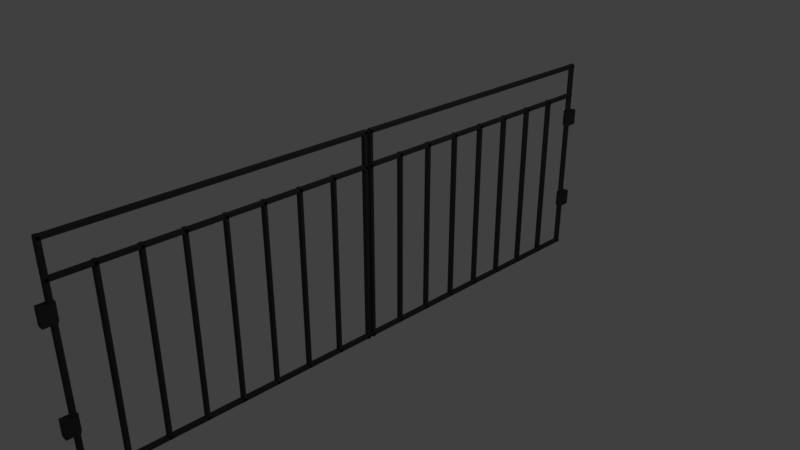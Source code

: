 # Source: Iron_Gate.blend  (saved by Blender 2.79.0; exported with 4.5.12 LTS)
import bpy
from mathutils import Matrix  # noqa: F401  (used for matrix-valued properties, if any)

bpy.ops.wm.read_factory_settings(use_empty=True)
scene = bpy.context.scene
scene.name = 'Scene'

# ---- collections
col_collection_1 = bpy.data.collections.new('Collection 1'); scene.collection.children.link(col_collection_1)

# ---- materials (node trees are filled in below, after node groups)
mat_material_001 = bpy.data.materials.new('Material.001')
mat_material_001.alpha_threshold = 0.0
mat_material_001.roughness = 0.5

# ---- material node trees
mat_material_001.use_nodes = True; mat_material_001.node_tree.nodes.clear()
_N = mat_material_001.node_tree.nodes; _L = mat_material_001.node_tree.links
n0 = _N.new('ShaderNodeOutputMaterial'); n0.name = 'Material Output'; n0.location = (300, 300)
n1 = _N.new('ShaderNodeBsdfDiffuse'); n1.name = 'Diffuse BSDF'; n1.location = (10, 300)
n1.inputs[0].default_value = (0.05222, 0.05222, 0.05222, 1.0)
_L.new(n1.outputs[0], n0.inputs[0])
n0.is_active_output = True

# ---- world
world_world = bpy.data.worlds.new('World'); scene.world = world_world
world_world.color = (0.05088, 0.05088, 0.05088)
world_world.use_sun_shadow = False
world_world.sun_shadow_jitter_overblur = 0.0
world_world.cycles.sampling_method = 'MANUAL'

# ---- cameras
cam_camera = bpy.data.cameras.new('Camera')
cam_camera.clip_end = 100.0
cam_camera.lens = 35.0
cam_camera.sensor_width = 32.0
cam_camera.sensor_height = 18.0
cam_camera.ortho_scale = 7.314
cam_camera.dof.focus_distance = 0.0

# ---- lights
light_lamp = bpy.data.lights.new('Lamp', 'POINT')
light_lamp.transmission_factor = 0.0
light_lamp.cutoff_distance = 30.0
light_lamp.energy = 100.0
light_lamp.shadow_buffer_clip_start = 1.001
light_lamp.shadow_soft_size = 0.1
light_lamp.shadow_maximum_resolution = 0.006
light_lamp.use_absolute_resolution = True

# ---- meshes
me_cylinder = bpy.data.meshes.new('Cylinder')
me_cylinder.from_pydata([(0.0, 0.08421, -1.266), (0.0, 0.08421, 1.684), (0.03464, 0.06421, -1.266), (0.03464, 0.06421, 1.684), (0.03464, 0.02421, -1.266), (0.03464, 0.02421, 1.684), (-3.497e-09, 0.004215, -1.266), (-3.497e-09, 0.004215, 1.684), (-0.03464, 0.02421, -1.266), (-0.03464, 0.02421, 1.684), (-0.03464, 0.06421, -1.266), (-0.03464, 0.06421, 1.684), (0.0, 0.5842, -1.25), (0.0, 0.5842, 1.25), (0.03464, 0.5642, -1.25), (0.03464, 0.5642, 1.25), (0.03464, 0.5242, -1.25), (0.03464, 0.5242, 1.25), (-3.497e-09, 0.5042, -1.25), (-3.497e-09, 0.5042, 1.25), (-0.03464, 0.5242, -1.25), (-0.03464, 0.5242, 1.25), (-0.03464, 0.5642, -1.25), (-0.03464, 0.5642, 1.25), (0.0, 1.084, -1.25), (0.0, 1.084, 1.25), (0.03464, 1.064, -1.25), (0.03464, 1.064, 1.25), (0.03464, 1.024, -1.25), (0.03464, 1.024, 1.25), (-3.497e-09, 1.004, -1.25), (-3.497e-09, 1.004, 1.25), (-0.03464, 1.024, -1.25), (-0.03464, 1.024, 1.25), (-0.03464, 1.064, -1.25), (-0.03464, 1.064, 1.25), (0.0, 1.584, -1.25), (0.0, 1.584, 1.25), (0.03464, 1.564, -1.25), (0.03464, 1.564, 1.25), (0.03464, 1.524, -1.25), (0.03464, 1.524, 1.25), (-3.497e-09, 1.504, -1.25), (-3.497e-09, 1.504, 1.25), (-0.03464, 1.524, -1.25), (-0.03464, 1.524, 1.25), (-0.03464, 1.564, -1.25), (-0.03464, 1.564, 1.25), (0.0, 2.084, -1.25), (0.0, 2.084, 1.25), (0.03464, 2.064, -1.25), (0.03464, 2.064, 1.25), (0.03464, 2.024, -1.25), (0.03464, 2.024, 1.25), (-3.497e-09, 2.004, -1.25), (-3.497e-09, 2.004, 1.25), (-0.03464, 2.024, -1.25), (-0.03464, 2.024, 1.25), (-0.03464, 2.064, -1.25), (-0.03464, 2.064, 1.25), (0.0, 2.584, -1.25), (0.0, 2.584, 1.25), (0.03464, 2.564, -1.25), (0.03464, 2.564, 1.25), (0.03464, 2.524, -1.25), (0.03464, 2.524, 1.25), (-3.497e-09, 2.504, -1.25), (-3.497e-09, 2.504, 1.25), (-0.03464, 2.524, -1.25), (-0.03464, 2.524, 1.25), (-0.03464, 2.564, -1.25), (-0.03464, 2.564, 1.25), (0.0, 3.084, -1.25), (0.0, 3.084, 1.25), (0.03464, 3.064, -1.25), (0.03464, 3.064, 1.25), (0.03464, 3.024, -1.25), (0.03464, 3.024, 1.25), (-3.497e-09, 3.004, -1.25), (-3.497e-09, 3.004, 1.25), (-0.03464, 3.024, -1.25), (-0.03464, 3.024, 1.25), (-0.03464, 3.064, -1.25), (-0.03464, 3.064, 1.25), (0.0, 3.584, -1.25), (0.0, 3.584, 1.25), (0.03464, 3.564, -1.25), (0.03464, 3.564, 1.25), (0.03464, 3.524, -1.25), (0.03464, 3.524, 1.25), (-3.497e-09, 3.504, -1.25), (-3.497e-09, 3.504, 1.25), (-0.03464, 3.524, -1.25), (-0.03464, 3.524, 1.25), (-0.03464, 3.564, -1.25), (-0.03464, 3.564, 1.25), (0.0, 4.084, -1.256), (0.0, 4.084, 1.694), (0.03464, 4.064, -1.256), (0.03464, 4.064, 1.694), (0.03464, 4.024, -1.256), (0.03464, 4.024, 1.694), (-3.497e-09, 4.004, -1.256), (-3.497e-09, 4.004, 1.694), (-0.03464, 4.024, -1.256), (-0.03464, 4.024, 1.694), (-0.03464, 4.064, -1.256), (-0.03464, 4.064, 1.694), (0.0, 4.068, -1.192), (0.0, 0.02892, -1.192), (0.03464, 4.068, -1.212), (0.03464, 0.02892, -1.212), (0.03464, 4.068, -1.252), (0.03464, 0.02892, -1.252), (-3.497e-09, 4.068, -1.272), (-3.497e-09, 0.02892, -1.272), (-0.03464, 4.068, -1.252), (-0.03464, 0.02892, -1.252), (-0.03464, 4.068, -1.212), (-0.03464, 0.02892, -1.212), (0.0, 4.068, 1.259), (0.0, 0.02892, 1.259), (0.03464, 4.068, 1.239), (0.03464, 0.02892, 1.239), (0.03464, 4.068, 1.199), (0.03464, 0.02892, 1.199), (-3.497e-09, 4.068, 1.179), (-3.497e-09, 0.02892, 1.179), (-0.03464, 4.068, 1.199), (-0.03464, 0.02892, 1.199), (-0.03464, 4.068, 1.239), (-0.03464, 0.02892, 1.239), (0.0, 4.068, 1.705), (0.0, 0.02892, 1.705), (0.03464, 4.068, 1.685), (0.03464, 0.02892, 1.685), (0.03464, 4.068, 1.645), (0.03464, 0.02892, 1.645), (-3.497e-09, 4.068, 1.625), (-3.497e-09, 0.02892, 1.625), (-0.03464, 4.068, 1.645), (-0.03464, 0.02892, 1.645), (-0.03464, 4.068, 1.685), (-0.03464, 0.02892, 1.685), (0.0006345, 4.1, 0.7422), (0.0006345, 4.1, 0.9701), (0.04951, 4.071, 0.7422), (0.04951, 4.071, 0.9701), (0.04951, 4.015, 0.7422), (0.04951, 4.015, 0.9701), (0.0006345, 3.987, 0.7422), (0.0006345, 3.987, 0.9701), (-0.04825, 4.015, 0.7422), (-0.04825, 4.015, 0.9701), (-0.04825, 4.071, 0.7422), (-0.04825, 4.071, 0.9701), (0.0006345, 4.179, 0.7422), (0.04951, 4.179, 0.7422), (0.04951, 4.179, 0.9701), (0.0006345, 4.179, 0.9701), (-0.04825, 4.179, 0.9701), (-0.04825, 4.179, 0.7422), (0.0006345, 4.1, -0.6035), (0.0006345, 4.1, -0.3756), (0.04951, 4.071, -0.6035), (0.04951, 4.071, -0.3756), (0.04951, 4.015, -0.6035), (0.04951, 4.015, -0.3756), (0.0006345, 3.987, -0.6035), (0.0006345, 3.987, -0.3756), (-0.04825, 4.015, -0.6035), (-0.04825, 4.015, -0.3756), (-0.04825, 4.071, -0.6035), (-0.04825, 4.071, -0.3756), (0.0006345, 4.179, -0.6035), (0.04951, 4.179, -0.6035), (0.04951, 4.179, -0.3756), (0.0006345, 4.179, -0.3756), (-0.04825, 4.179, -0.3756), (-0.04825, 4.179, -0.6035)], [], [(0, 1, 3, 2), (2, 3, 5, 4), (4, 5, 7, 6), (6, 7, 9, 8), (3, 1, 7, 5), (8, 9, 11, 10), (10, 11, 1, 0), (0, 6, 8, 10), (7, 1, 11, 9), (6, 0, 2, 4), (12, 13, 15, 14), (14, 15, 17, 16), (16, 17, 19, 18), (18, 19, 21, 20), (15, 13, 19, 17), (20, 21, 23, 22), (22, 23, 13, 12), (12, 18, 20, 22), (19, 13, 23, 21), (18, 12, 14, 16), (24, 25, 27, 26), (26, 27, 29, 28), (28, 29, 31, 30), (30, 31, 33, 32), (27, 25, 31, 29), (32, 33, 35, 34), (34, 35, 25, 24), (24, 30, 32, 34), (31, 25, 35, 33), (30, 24, 26, 28), (36, 37, 39, 38), (38, 39, 41, 40), (40, 41, 43, 42), (42, 43, 45, 44), (39, 37, 43, 41), (44, 45, 47, 46), (46, 47, 37, 36), (36, 42, 44, 46), (43, 37, 47, 45), (42, 36, 38, 40), (48, 49, 51, 50), (50, 51, 53, 52), (52, 53, 55, 54), (54, 55, 57, 56), (51, 49, 55, 53), (56, 57, 59, 58), (58, 59, 49, 48), (48, 54, 56, 58), (55, 49, 59, 57), (54, 48, 50, 52), (60, 61, 63, 62), (62, 63, 65, 64), (64, 65, 67, 66), (66, 67, 69, 68), (63, 61, 67, 65), (68, 69, 71, 70), (70, 71, 61, 60), (60, 66, 68, 70), (67, 61, 71, 69), (66, 60, 62, 64), (72, 73, 75, 74), (74, 75, 77, 76), (76, 77, 79, 78), (78, 79, 81, 80), (75, 73, 79, 77), (80, 81, 83, 82), (82, 83, 73, 72), (72, 78, 80, 82), (79, 73, 83, 81), (78, 72, 74, 76), (84, 85, 87, 86), (86, 87, 89, 88), (88, 89, 91, 90), (90, 91, 93, 92), (87, 85, 91, 89), (92, 93, 95, 94), (94, 95, 85, 84), (84, 90, 92, 94), (91, 85, 95, 93), (90, 84, 86, 88), (96, 97, 99, 98), (98, 99, 101, 100), (100, 101, 103, 102), (102, 103, 105, 104), (99, 97, 103, 101), (104, 105, 107, 106), (106, 107, 97, 96), (96, 102, 104, 106), (103, 97, 107, 105), (102, 96, 98, 100), (108, 109, 111, 110), (110, 111, 113, 112), (112, 113, 115, 114), (114, 115, 117, 116), (111, 109, 115, 113), (116, 117, 119, 118), (118, 119, 109, 108), (108, 114, 116, 118), (115, 109, 119, 117), (114, 108, 110, 112), (120, 121, 123, 122), (122, 123, 125, 124), (124, 125, 127, 126), (126, 127, 129, 128), (123, 121, 127, 125), (128, 129, 131, 130), (130, 131, 121, 120), (120, 126, 128, 130), (127, 121, 131, 129), (126, 120, 122, 124), (132, 133, 135, 134), (134, 135, 137, 136), (136, 137, 139, 138), (138, 139, 141, 140), (135, 133, 139, 137), (140, 141, 143, 142), (142, 143, 133, 132), (132, 138, 140, 142), (139, 133, 143, 141), (138, 132, 134, 136), (147, 146, 157, 158), (146, 147, 149, 148), (148, 149, 151, 150), (150, 151, 153, 152), (147, 145, 151, 149), (152, 153, 155, 154), (144, 154, 161, 156), (144, 150, 152, 154), (151, 145, 155, 153), (150, 144, 146, 148), (156, 159, 158, 157), (161, 160, 159, 156), (145, 147, 158, 159), (155, 145, 159, 160), (154, 155, 160, 161), (146, 144, 156, 157), (165, 164, 175, 176), (164, 165, 167, 166), (166, 167, 169, 168), (168, 169, 171, 170), (165, 163, 169, 167), (170, 171, 173, 172), (162, 172, 179, 174), (162, 168, 170, 172), (169, 163, 173, 171), (168, 162, 164, 166), (174, 177, 176, 175), (179, 178, 177, 174), (163, 165, 176, 177), (173, 163, 177, 178), (172, 173, 178, 179), (164, 162, 174, 175)])
me_cylinder.materials.append(mat_material_001)
me_cylinder.use_remesh_preserve_volume = False
me_cylinder.use_remesh_preserve_attributes = False
me_cylinder.use_mirror_vertex_groups = False
me_cylinder.update()

# ---- objects
ob_cylinder = bpy.data.objects.new('Cylinder', me_cylinder)
ob_lamp = bpy.data.objects.new('Lamp', light_lamp)
ob_camera = bpy.data.objects.new('Camera', cam_camera)

# ---- transforms, parenting, visibility, modifiers, constraints
ob_cylinder.location = (0.0, 0.0, 0.0)
ob_cylinder.lineart.crease_threshold = 0.0
_m = ob_cylinder.modifiers.new('Mirror', 'MIRROR')
_m.use_axis = (False, True, False)
ob_lamp.location = (4.076, 1.005, 5.904)
ob_lamp.rotation_euler = (0.6503, 0.05522, 1.866)
ob_lamp.lock_rotations_4d = False
ob_lamp.empty_display_type = 'ARROWS'
ob_lamp.color = (0.0, 0.0, 0.0, 0.0)
ob_lamp.lineart.crease_threshold = 0.0
ob_camera.location = (7.481, -6.508, 5.344)
ob_camera.rotation_euler = (1.109, 0.0, 0.8149)
ob_camera.lock_rotations_4d = False
ob_camera.empty_display_type = 'ARROWS'
ob_camera.color = (0.0, 0.0, 0.0, 0.0)
ob_camera.display_type = 'WIRE'
ob_camera.lineart.crease_threshold = 0.0

# ---- collection membership
col_collection_1.objects.link(ob_cylinder)
col_collection_1.objects.link(ob_lamp)
col_collection_1.objects.link(ob_camera)

# ---- scene / render settings (as saved in the file)
scene.camera = ob_camera
scene.frame_start = 1; scene.frame_end = 250; scene.frame_set(1)
scene.render.engine = 'CYCLES'
scene.render.resolution_percentage = 50
scene.render.dither_intensity = 0.0
scene.cycles.use_denoising = False
scene.cycles.samples = 128
scene.cycles.sampling_pattern = 'TABULATED_SOBOL'
scene.cycles.use_adaptive_sampling = False
scene.cycles.use_light_tree = False
scene.cycles.blur_glossy = 0.0
scene.cycles.sample_clamp_indirect = 0.0
scene.view_settings.view_transform = 'Standard'
bpy.context.view_layer.update()
